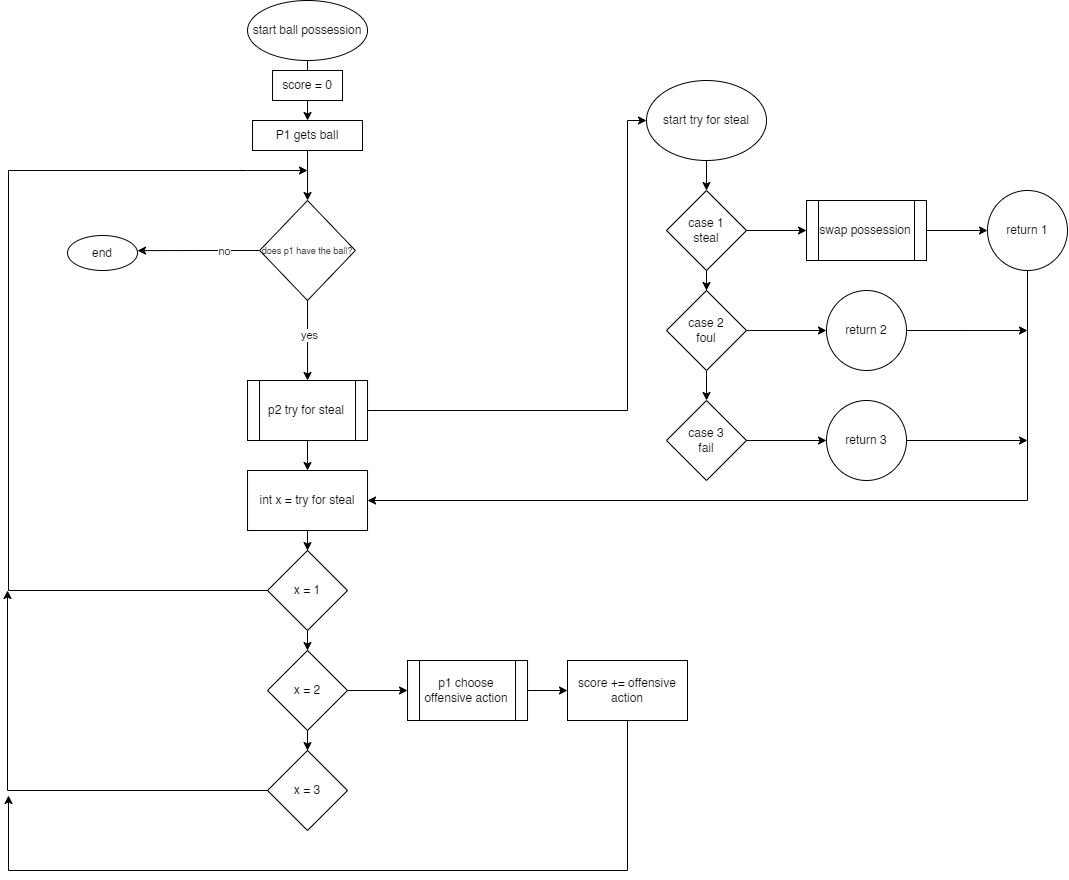

The diagram above was exported from draw.io. Its source (the exported page's mxGraphModel, read from the mxfile embedded in the PNG):
<mxGraphModel dx="1257" dy="671" grid="1" gridSize="10" guides="1" tooltips="1" connect="1" arrows="1" fold="1" page="1" pageScale="1" pageWidth="2000" pageHeight="2000" math="0" shadow="0">
  <root>
    <mxCell id="0" />
    <mxCell id="1" parent="0" />
    <mxCell id="8wF2jBb92iFuLvWdcW7d-1" value="start ball possession" style="ellipse;whiteSpace=wrap;html=1;" parent="1" vertex="1">
      <mxGeometry x="500.03" y="10" width="120" height="60" as="geometry" />
    </mxCell>
    <mxCell id="8wF2jBb92iFuLvWdcW7d-4" value="" style="edgeStyle=orthogonalEdgeStyle;rounded=0;orthogonalLoop=1;jettySize=auto;html=1;" parent="1" source="8wF2jBb92iFuLvWdcW7d-1" target="8wF2jBb92iFuLvWdcW7d-3" edge="1">
      <mxGeometry relative="1" as="geometry">
        <mxPoint x="560.03" y="200" as="targetPoint" />
        <mxPoint x="560.03" y="100" as="sourcePoint" />
      </mxGeometry>
    </mxCell>
    <mxCell id="8wF2jBb92iFuLvWdcW7d-6" style="edgeStyle=orthogonalEdgeStyle;rounded=0;orthogonalLoop=1;jettySize=auto;html=1;exitX=0.5;exitY=1;exitDx=0;exitDy=0;entryX=0.5;entryY=0;entryDx=0;entryDy=0;" parent="1" source="8wF2jBb92iFuLvWdcW7d-3" edge="1" target="8wF2jBb92iFuLvWdcW7d-7">
      <mxGeometry relative="1" as="geometry">
        <mxPoint x="560.03" y="200" as="targetPoint" />
      </mxGeometry>
    </mxCell>
    <mxCell id="8wF2jBb92iFuLvWdcW7d-3" value="P1 gets ball" style="rounded=0;whiteSpace=wrap;html=1;" parent="1" vertex="1">
      <mxGeometry x="505.03" y="130" width="110" height="30" as="geometry" />
    </mxCell>
    <mxCell id="ugixhmT3rM1tM_R7YD1Y-9" style="edgeStyle=orthogonalEdgeStyle;rounded=0;orthogonalLoop=1;jettySize=auto;html=1;entryX=0.5;entryY=0;entryDx=0;entryDy=0;" edge="1" parent="1" source="8wF2jBb92iFuLvWdcW7d-7" target="ugixhmT3rM1tM_R7YD1Y-6">
      <mxGeometry relative="1" as="geometry" />
    </mxCell>
    <mxCell id="ugixhmT3rM1tM_R7YD1Y-10" value="yes" style="edgeLabel;html=1;align=center;verticalAlign=middle;resizable=0;points=[];" vertex="1" connectable="0" parent="ugixhmT3rM1tM_R7YD1Y-9">
      <mxGeometry x="-0.1285" y="1" relative="1" as="geometry">
        <mxPoint as="offset" />
      </mxGeometry>
    </mxCell>
    <mxCell id="ugixhmT3rM1tM_R7YD1Y-27" style="edgeStyle=orthogonalEdgeStyle;rounded=0;orthogonalLoop=1;jettySize=auto;html=1;exitX=0;exitY=0.5;exitDx=0;exitDy=0;" edge="1" parent="1" source="8wF2jBb92iFuLvWdcW7d-7">
      <mxGeometry relative="1" as="geometry">
        <mxPoint x="389.9999999999999" y="260.1379310344828" as="targetPoint" />
      </mxGeometry>
    </mxCell>
    <mxCell id="ugixhmT3rM1tM_R7YD1Y-28" value="no" style="edgeLabel;html=1;align=center;verticalAlign=middle;resizable=0;points=[];" vertex="1" connectable="0" parent="ugixhmT3rM1tM_R7YD1Y-27">
      <mxGeometry x="-0.4177" y="3" relative="1" as="geometry">
        <mxPoint y="-3" as="offset" />
      </mxGeometry>
    </mxCell>
    <mxCell id="8wF2jBb92iFuLvWdcW7d-7" value="&lt;font style=&quot;font-size: 9px;&quot;&gt;does p1 have the ball?&lt;/font&gt;" style="rhombus;whiteSpace=wrap;html=1;" parent="1" vertex="1">
      <mxGeometry x="512.21" y="210" width="95.63" height="100" as="geometry" />
    </mxCell>
    <mxCell id="ugixhmT3rM1tM_R7YD1Y-15" value="" style="edgeStyle=orthogonalEdgeStyle;rounded=0;orthogonalLoop=1;jettySize=auto;html=1;" edge="1" parent="1" source="ugixhmT3rM1tM_R7YD1Y-6">
      <mxGeometry relative="1" as="geometry">
        <mxPoint x="560.0000000000002" y="480" as="targetPoint" />
      </mxGeometry>
    </mxCell>
    <mxCell id="ugixhmT3rM1tM_R7YD1Y-92" style="edgeStyle=orthogonalEdgeStyle;rounded=0;orthogonalLoop=1;jettySize=auto;html=1;entryX=0;entryY=0.5;entryDx=0;entryDy=0;" edge="1" parent="1" source="ugixhmT3rM1tM_R7YD1Y-6" target="ugixhmT3rM1tM_R7YD1Y-41">
      <mxGeometry relative="1" as="geometry">
        <mxPoint x="970" y="420.0000000000001" as="targetPoint" />
        <Array as="points">
          <mxPoint x="880" y="420" />
          <mxPoint x="880" y="130" />
        </Array>
      </mxGeometry>
    </mxCell>
    <mxCell id="ugixhmT3rM1tM_R7YD1Y-6" value="p2 try for steal" style="shape=process;whiteSpace=wrap;html=1;backgroundOutline=1;" vertex="1" parent="1">
      <mxGeometry x="500.03" y="390" width="120" height="60" as="geometry" />
    </mxCell>
    <mxCell id="ugixhmT3rM1tM_R7YD1Y-29" value="end" style="ellipse;whiteSpace=wrap;html=1;" vertex="1" parent="1">
      <mxGeometry x="320" y="245" width="70" height="35" as="geometry" />
    </mxCell>
    <mxCell id="ugixhmT3rM1tM_R7YD1Y-47" value="" style="edgeStyle=orthogonalEdgeStyle;rounded=0;orthogonalLoop=1;jettySize=auto;html=1;" edge="1" parent="1" source="ugixhmT3rM1tM_R7YD1Y-41" target="ugixhmT3rM1tM_R7YD1Y-44">
      <mxGeometry relative="1" as="geometry" />
    </mxCell>
    <mxCell id="ugixhmT3rM1tM_R7YD1Y-41" value="start try for steal" style="ellipse;whiteSpace=wrap;html=1;" vertex="1" parent="1">
      <mxGeometry x="899" y="90" width="120" height="80" as="geometry" />
    </mxCell>
    <mxCell id="ugixhmT3rM1tM_R7YD1Y-48" value="" style="edgeStyle=orthogonalEdgeStyle;rounded=0;orthogonalLoop=1;jettySize=auto;html=1;" edge="1" parent="1" source="ugixhmT3rM1tM_R7YD1Y-44" target="ugixhmT3rM1tM_R7YD1Y-45">
      <mxGeometry relative="1" as="geometry" />
    </mxCell>
    <mxCell id="ugixhmT3rM1tM_R7YD1Y-62" value="" style="edgeStyle=orthogonalEdgeStyle;rounded=0;orthogonalLoop=1;jettySize=auto;html=1;" edge="1" parent="1" source="ugixhmT3rM1tM_R7YD1Y-44" target="ugixhmT3rM1tM_R7YD1Y-61">
      <mxGeometry relative="1" as="geometry" />
    </mxCell>
    <mxCell id="ugixhmT3rM1tM_R7YD1Y-44" value="case 1&lt;br&gt;steal" style="rhombus;whiteSpace=wrap;html=1;" vertex="1" parent="1">
      <mxGeometry x="919" y="200" width="80" height="80" as="geometry" />
    </mxCell>
    <mxCell id="ugixhmT3rM1tM_R7YD1Y-49" value="" style="edgeStyle=orthogonalEdgeStyle;rounded=0;orthogonalLoop=1;jettySize=auto;html=1;" edge="1" parent="1" source="ugixhmT3rM1tM_R7YD1Y-45" target="ugixhmT3rM1tM_R7YD1Y-46">
      <mxGeometry relative="1" as="geometry" />
    </mxCell>
    <mxCell id="ugixhmT3rM1tM_R7YD1Y-66" value="" style="edgeStyle=orthogonalEdgeStyle;rounded=0;orthogonalLoop=1;jettySize=auto;html=1;" edge="1" parent="1" source="ugixhmT3rM1tM_R7YD1Y-45" target="ugixhmT3rM1tM_R7YD1Y-65">
      <mxGeometry relative="1" as="geometry" />
    </mxCell>
    <mxCell id="ugixhmT3rM1tM_R7YD1Y-45" value="case 2&lt;br&gt;foul" style="rhombus;whiteSpace=wrap;html=1;" vertex="1" parent="1">
      <mxGeometry x="919" y="300" width="80" height="80" as="geometry" />
    </mxCell>
    <mxCell id="ugixhmT3rM1tM_R7YD1Y-68" value="" style="edgeStyle=orthogonalEdgeStyle;rounded=0;orthogonalLoop=1;jettySize=auto;html=1;" edge="1" parent="1" source="ugixhmT3rM1tM_R7YD1Y-46" target="ugixhmT3rM1tM_R7YD1Y-67">
      <mxGeometry relative="1" as="geometry" />
    </mxCell>
    <mxCell id="ugixhmT3rM1tM_R7YD1Y-46" value="case 3&lt;br&gt;fail" style="rhombus;whiteSpace=wrap;html=1;" vertex="1" parent="1">
      <mxGeometry x="919" y="410" width="80" height="80" as="geometry" />
    </mxCell>
    <mxCell id="ugixhmT3rM1tM_R7YD1Y-64" value="" style="edgeStyle=orthogonalEdgeStyle;rounded=0;orthogonalLoop=1;jettySize=auto;html=1;" edge="1" parent="1" source="ugixhmT3rM1tM_R7YD1Y-61" target="ugixhmT3rM1tM_R7YD1Y-63">
      <mxGeometry relative="1" as="geometry" />
    </mxCell>
    <mxCell id="ugixhmT3rM1tM_R7YD1Y-61" value="swap possession" style="shape=process;whiteSpace=wrap;html=1;backgroundOutline=1;" vertex="1" parent="1">
      <mxGeometry x="1059" y="210" width="120" height="60" as="geometry" />
    </mxCell>
    <mxCell id="ugixhmT3rM1tM_R7YD1Y-98" style="edgeStyle=orthogonalEdgeStyle;rounded=0;orthogonalLoop=1;jettySize=auto;html=1;entryX=1;entryY=0.5;entryDx=0;entryDy=0;" edge="1" parent="1" source="ugixhmT3rM1tM_R7YD1Y-63" target="ugixhmT3rM1tM_R7YD1Y-72">
      <mxGeometry relative="1" as="geometry">
        <mxPoint x="1280" y="560" as="targetPoint" />
        <Array as="points">
          <mxPoint x="1280" y="510" />
        </Array>
      </mxGeometry>
    </mxCell>
    <mxCell id="ugixhmT3rM1tM_R7YD1Y-63" value="return 1" style="ellipse;whiteSpace=wrap;html=1;" vertex="1" parent="1">
      <mxGeometry x="1240" y="200" width="80" height="80" as="geometry" />
    </mxCell>
    <mxCell id="ugixhmT3rM1tM_R7YD1Y-99" style="edgeStyle=orthogonalEdgeStyle;rounded=0;orthogonalLoop=1;jettySize=auto;html=1;" edge="1" parent="1" source="ugixhmT3rM1tM_R7YD1Y-65">
      <mxGeometry relative="1" as="geometry">
        <mxPoint x="1280" y="340" as="targetPoint" />
      </mxGeometry>
    </mxCell>
    <mxCell id="ugixhmT3rM1tM_R7YD1Y-65" value="return 2" style="ellipse;whiteSpace=wrap;html=1;" vertex="1" parent="1">
      <mxGeometry x="1079" y="300" width="80" height="80" as="geometry" />
    </mxCell>
    <mxCell id="ugixhmT3rM1tM_R7YD1Y-91" style="edgeStyle=orthogonalEdgeStyle;rounded=0;orthogonalLoop=1;jettySize=auto;html=1;" edge="1" parent="1" source="ugixhmT3rM1tM_R7YD1Y-67">
      <mxGeometry relative="1" as="geometry">
        <mxPoint x="1280" y="450" as="targetPoint" />
      </mxGeometry>
    </mxCell>
    <mxCell id="ugixhmT3rM1tM_R7YD1Y-67" value="return 3" style="ellipse;whiteSpace=wrap;html=1;" vertex="1" parent="1">
      <mxGeometry x="1079" y="410" width="80" height="80" as="geometry" />
    </mxCell>
    <mxCell id="ugixhmT3rM1tM_R7YD1Y-76" value="" style="edgeStyle=orthogonalEdgeStyle;rounded=0;orthogonalLoop=1;jettySize=auto;html=1;" edge="1" parent="1" source="ugixhmT3rM1tM_R7YD1Y-72" target="ugixhmT3rM1tM_R7YD1Y-73">
      <mxGeometry relative="1" as="geometry" />
    </mxCell>
    <mxCell id="ugixhmT3rM1tM_R7YD1Y-72" value="int x = try for steal" style="rounded=0;whiteSpace=wrap;html=1;" vertex="1" parent="1">
      <mxGeometry x="500.03" y="480" width="120" height="60" as="geometry" />
    </mxCell>
    <mxCell id="ugixhmT3rM1tM_R7YD1Y-77" value="" style="edgeStyle=orthogonalEdgeStyle;rounded=0;orthogonalLoop=1;jettySize=auto;html=1;" edge="1" parent="1" source="ugixhmT3rM1tM_R7YD1Y-73" target="ugixhmT3rM1tM_R7YD1Y-74">
      <mxGeometry relative="1" as="geometry" />
    </mxCell>
    <mxCell id="ugixhmT3rM1tM_R7YD1Y-82" style="edgeStyle=orthogonalEdgeStyle;rounded=0;orthogonalLoop=1;jettySize=auto;html=1;" edge="1" parent="1" source="ugixhmT3rM1tM_R7YD1Y-73">
      <mxGeometry relative="1" as="geometry">
        <mxPoint x="560" y="180" as="targetPoint" />
        <Array as="points">
          <mxPoint x="261" y="600" />
          <mxPoint x="261" y="180" />
          <mxPoint x="500" y="180" />
        </Array>
      </mxGeometry>
    </mxCell>
    <mxCell id="ugixhmT3rM1tM_R7YD1Y-73" value="x = 1" style="rhombus;whiteSpace=wrap;html=1;" vertex="1" parent="1">
      <mxGeometry x="520.03" y="560" width="80" height="80" as="geometry" />
    </mxCell>
    <mxCell id="ugixhmT3rM1tM_R7YD1Y-78" value="" style="edgeStyle=orthogonalEdgeStyle;rounded=0;orthogonalLoop=1;jettySize=auto;html=1;" edge="1" parent="1" source="ugixhmT3rM1tM_R7YD1Y-74" target="ugixhmT3rM1tM_R7YD1Y-75">
      <mxGeometry relative="1" as="geometry" />
    </mxCell>
    <mxCell id="ugixhmT3rM1tM_R7YD1Y-85" value="" style="edgeStyle=orthogonalEdgeStyle;rounded=0;orthogonalLoop=1;jettySize=auto;html=1;" edge="1" parent="1" source="ugixhmT3rM1tM_R7YD1Y-74" target="ugixhmT3rM1tM_R7YD1Y-84">
      <mxGeometry relative="1" as="geometry" />
    </mxCell>
    <mxCell id="ugixhmT3rM1tM_R7YD1Y-74" value="x = 2" style="rhombus;whiteSpace=wrap;html=1;" vertex="1" parent="1">
      <mxGeometry x="520.03" y="660" width="80" height="80" as="geometry" />
    </mxCell>
    <mxCell id="ugixhmT3rM1tM_R7YD1Y-93" style="edgeStyle=orthogonalEdgeStyle;rounded=0;orthogonalLoop=1;jettySize=auto;html=1;" edge="1" parent="1" source="ugixhmT3rM1tM_R7YD1Y-75">
      <mxGeometry relative="1" as="geometry">
        <mxPoint x="260" y="600" as="targetPoint" />
        <Array as="points">
          <mxPoint x="260" y="800" />
        </Array>
      </mxGeometry>
    </mxCell>
    <mxCell id="ugixhmT3rM1tM_R7YD1Y-75" value="x = 3" style="rhombus;whiteSpace=wrap;html=1;" vertex="1" parent="1">
      <mxGeometry x="520.03" y="760" width="80" height="80" as="geometry" />
    </mxCell>
    <mxCell id="ugixhmT3rM1tM_R7YD1Y-102" value="" style="edgeStyle=orthogonalEdgeStyle;rounded=0;orthogonalLoop=1;jettySize=auto;html=1;" edge="1" parent="1" source="ugixhmT3rM1tM_R7YD1Y-84" target="ugixhmT3rM1tM_R7YD1Y-101">
      <mxGeometry relative="1" as="geometry" />
    </mxCell>
    <mxCell id="ugixhmT3rM1tM_R7YD1Y-84" value="p1 choose offensive action" style="shape=process;whiteSpace=wrap;html=1;backgroundOutline=1;" vertex="1" parent="1">
      <mxGeometry x="660.03" y="670" width="120" height="60" as="geometry" />
    </mxCell>
    <mxCell id="ugixhmT3rM1tM_R7YD1Y-100" value="score = 0" style="rounded=0;whiteSpace=wrap;html=1;" vertex="1" parent="1">
      <mxGeometry x="525.03" y="80" width="70" height="30" as="geometry" />
    </mxCell>
    <mxCell id="ugixhmT3rM1tM_R7YD1Y-103" style="edgeStyle=orthogonalEdgeStyle;rounded=0;orthogonalLoop=1;jettySize=auto;html=1;" edge="1" parent="1" source="ugixhmT3rM1tM_R7YD1Y-101">
      <mxGeometry relative="1" as="geometry">
        <mxPoint x="260" y="805" as="targetPoint" />
        <Array as="points">
          <mxPoint x="880" y="880" />
          <mxPoint x="261" y="880" />
          <mxPoint x="261" y="805" />
        </Array>
      </mxGeometry>
    </mxCell>
    <mxCell id="ugixhmT3rM1tM_R7YD1Y-101" value="score += offensive action" style="rounded=0;whiteSpace=wrap;html=1;" vertex="1" parent="1">
      <mxGeometry x="820" y="670" width="120" height="60" as="geometry" />
    </mxCell>
  </root>
</mxGraphModel>